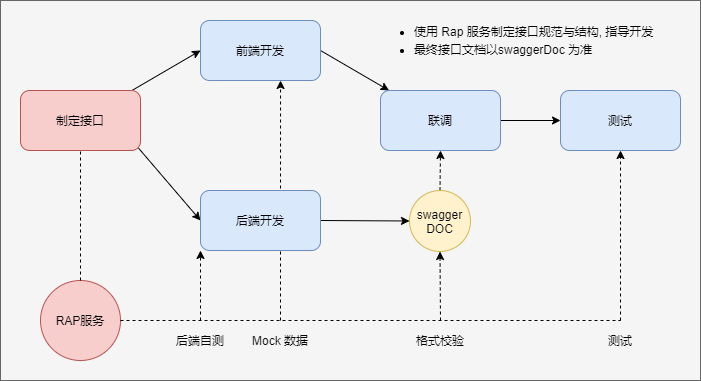

The diagram above was exported from draw.io. Its source (the exported page's mxGraphModel, read from the mxfile embedded in the PNG):
<mxGraphModel dx="1072" dy="792" grid="1" gridSize="10" guides="1" tooltips="1" connect="1" arrows="1" fold="1" page="1" pageScale="1" pageWidth="827" pageHeight="1169" math="0" shadow="0">
  <root>
    <mxCell id="0" />
    <mxCell id="1" parent="0" />
    <mxCell id="5a98nPuUC36E69TwoAib-32" value="" style="rounded=0;whiteSpace=wrap;html=1;align=left;fillColor=#f5f5f5;strokeColor=#666666;fontColor=#333333;" vertex="1" parent="1">
      <mxGeometry x="40" y="160" width="700" height="380" as="geometry" />
    </mxCell>
    <mxCell id="5a98nPuUC36E69TwoAib-21" value="" style="endArrow=classic;dashed=1;html=1;entryX=0.667;entryY=1;entryDx=0;entryDy=0;endFill=1;entryPerimeter=0;strokeColor=#000000;" edge="1" parent="1" target="5a98nPuUC36E69TwoAib-3">
      <mxGeometry width="50" height="50" relative="1" as="geometry">
        <mxPoint x="320" y="480" as="sourcePoint" />
        <mxPoint x="500" y="330" as="targetPoint" />
      </mxGeometry>
    </mxCell>
    <mxCell id="5a98nPuUC36E69TwoAib-4" value="" style="rounded=0;orthogonalLoop=1;jettySize=auto;html=1;entryX=0;entryY=0.5;entryDx=0;entryDy=0;" edge="1" parent="1" source="5a98nPuUC36E69TwoAib-2" target="5a98nPuUC36E69TwoAib-3">
      <mxGeometry relative="1" as="geometry" />
    </mxCell>
    <mxCell id="5a98nPuUC36E69TwoAib-11" value="" style="rounded=0;orthogonalLoop=1;jettySize=auto;html=1;entryX=0;entryY=0.5;entryDx=0;entryDy=0;exitX=0.929;exitY=0.833;exitDx=0;exitDy=0;exitPerimeter=0;" edge="1" parent="1" source="5a98nPuUC36E69TwoAib-2" target="5a98nPuUC36E69TwoAib-9">
      <mxGeometry relative="1" as="geometry">
        <mxPoint x="171.42857142857133" y="340" as="sourcePoint" />
        <mxPoint x="120" y="440" as="targetPoint" />
      </mxGeometry>
    </mxCell>
    <mxCell id="5a98nPuUC36E69TwoAib-2" value="制定接口" style="rounded=1;whiteSpace=wrap;html=1;fillColor=#f8cecc;strokeColor=#b85450;" vertex="1" parent="1">
      <mxGeometry x="60" y="250" width="120" height="60" as="geometry" />
    </mxCell>
    <mxCell id="5a98nPuUC36E69TwoAib-6" value="" style="rounded=0;orthogonalLoop=1;jettySize=auto;html=1;exitX=1;exitY=0.5;exitDx=0;exitDy=0;" edge="1" parent="1" source="5a98nPuUC36E69TwoAib-3" target="5a98nPuUC36E69TwoAib-5">
      <mxGeometry relative="1" as="geometry" />
    </mxCell>
    <mxCell id="5a98nPuUC36E69TwoAib-3" value="前端开发" style="rounded=1;whiteSpace=wrap;html=1;fillColor=#dae8fc;strokeColor=#6c8ebf;" vertex="1" parent="1">
      <mxGeometry x="240" y="180" width="120" height="60" as="geometry" />
    </mxCell>
    <mxCell id="5a98nPuUC36E69TwoAib-8" value="" style="edgeStyle=orthogonalEdgeStyle;rounded=0;orthogonalLoop=1;jettySize=auto;html=1;" edge="1" parent="1" source="5a98nPuUC36E69TwoAib-5" target="5a98nPuUC36E69TwoAib-7">
      <mxGeometry relative="1" as="geometry" />
    </mxCell>
    <mxCell id="5a98nPuUC36E69TwoAib-5" value="联调" style="rounded=1;whiteSpace=wrap;html=1;fillColor=#dae8fc;strokeColor=#6c8ebf;" vertex="1" parent="1">
      <mxGeometry x="420" y="250" width="120" height="60" as="geometry" />
    </mxCell>
    <mxCell id="5a98nPuUC36E69TwoAib-7" value="测试" style="rounded=1;whiteSpace=wrap;html=1;fillColor=#dae8fc;strokeColor=#6c8ebf;" vertex="1" parent="1">
      <mxGeometry x="600" y="250" width="120" height="60" as="geometry" />
    </mxCell>
    <mxCell id="5a98nPuUC36E69TwoAib-13" value="" style="rounded=0;orthogonalLoop=1;jettySize=auto;html=1;exitX=1;exitY=0.5;exitDx=0;exitDy=0;entryX=0;entryY=0.5;entryDx=0;entryDy=0;" edge="1" parent="1" source="5a98nPuUC36E69TwoAib-9" target="5a98nPuUC36E69TwoAib-27">
      <mxGeometry relative="1" as="geometry">
        <mxPoint x="440" y="410" as="targetPoint" />
      </mxGeometry>
    </mxCell>
    <mxCell id="5a98nPuUC36E69TwoAib-9" value="后端开发" style="rounded=1;whiteSpace=wrap;html=1;fillColor=#dae8fc;strokeColor=#6c8ebf;" vertex="1" parent="1">
      <mxGeometry x="240" y="350" width="120" height="60" as="geometry" />
    </mxCell>
    <mxCell id="5a98nPuUC36E69TwoAib-15" value="RAP服务" style="ellipse;whiteSpace=wrap;html=1;aspect=fixed;fillColor=#f8cecc;strokeColor=#b85450;" vertex="1" parent="1">
      <mxGeometry x="80" y="440" width="80" height="80" as="geometry" />
    </mxCell>
    <mxCell id="5a98nPuUC36E69TwoAib-16" value="" style="endArrow=none;dashed=1;html=1;entryX=0.5;entryY=1;entryDx=0;entryDy=0;" edge="1" parent="1" source="5a98nPuUC36E69TwoAib-15" target="5a98nPuUC36E69TwoAib-2">
      <mxGeometry width="50" height="50" relative="1" as="geometry">
        <mxPoint x="350" y="290" as="sourcePoint" />
        <mxPoint x="120" y="340" as="targetPoint" />
      </mxGeometry>
    </mxCell>
    <mxCell id="5a98nPuUC36E69TwoAib-17" value="" style="endArrow=none;dashed=1;html=1;exitX=1;exitY=0.5;exitDx=0;exitDy=0;" edge="1" parent="1" source="5a98nPuUC36E69TwoAib-15">
      <mxGeometry width="50" height="50" relative="1" as="geometry">
        <mxPoint x="350" y="290" as="sourcePoint" />
        <mxPoint x="660" y="480" as="targetPoint" />
      </mxGeometry>
    </mxCell>
    <mxCell id="5a98nPuUC36E69TwoAib-18" value="" style="endArrow=classic;dashed=1;html=1;entryX=0.5;entryY=1;entryDx=0;entryDy=0;endFill=1;" edge="1" parent="1" target="5a98nPuUC36E69TwoAib-7">
      <mxGeometry width="50" height="50" relative="1" as="geometry">
        <mxPoint x="660" y="480" as="sourcePoint" />
        <mxPoint x="660" y="340" as="targetPoint" />
      </mxGeometry>
    </mxCell>
    <mxCell id="5a98nPuUC36E69TwoAib-19" value="" style="endArrow=classic;dashed=1;html=1;entryX=0.5;entryY=1;entryDx=0;entryDy=0;endFill=1;" edge="1" parent="1" source="5a98nPuUC36E69TwoAib-27" target="5a98nPuUC36E69TwoAib-5">
      <mxGeometry width="50" height="50" relative="1" as="geometry">
        <mxPoint x="480" y="480" as="sourcePoint" />
        <mxPoint x="480" y="340" as="targetPoint" />
      </mxGeometry>
    </mxCell>
    <mxCell id="5a98nPuUC36E69TwoAib-20" value="" style="endArrow=classic;dashed=1;html=1;entryX=0;entryY=1;entryDx=0;entryDy=0;endFill=1;strokeColor=#000000;" edge="1" parent="1" target="5a98nPuUC36E69TwoAib-9">
      <mxGeometry width="50" height="50" relative="1" as="geometry">
        <mxPoint x="240" y="480" as="sourcePoint" />
        <mxPoint x="490" y="350" as="targetPoint" />
      </mxGeometry>
    </mxCell>
    <mxCell id="5a98nPuUC36E69TwoAib-22" value="后端自测" style="text;html=1;strokeColor=none;fillColor=none;align=center;verticalAlign=middle;whiteSpace=wrap;rounded=0;" vertex="1" parent="1">
      <mxGeometry x="210" y="490" width="60" height="20" as="geometry" />
    </mxCell>
    <mxCell id="5a98nPuUC36E69TwoAib-23" value="Mock 数据" style="text;html=1;strokeColor=none;fillColor=none;align=center;verticalAlign=middle;whiteSpace=wrap;rounded=0;" vertex="1" parent="1">
      <mxGeometry x="290" y="490" width="60" height="20" as="geometry" />
    </mxCell>
    <mxCell id="5a98nPuUC36E69TwoAib-24" value="格式校验" style="text;html=1;strokeColor=none;fillColor=none;align=center;verticalAlign=middle;whiteSpace=wrap;rounded=0;" vertex="1" parent="1">
      <mxGeometry x="450" y="490" width="60" height="20" as="geometry" />
    </mxCell>
    <mxCell id="5a98nPuUC36E69TwoAib-28" value="测试" style="text;html=1;strokeColor=none;fillColor=none;align=center;verticalAlign=middle;whiteSpace=wrap;rounded=0;" vertex="1" parent="1">
      <mxGeometry x="630" y="490" width="60" height="20" as="geometry" />
    </mxCell>
    <mxCell id="5a98nPuUC36E69TwoAib-27" value="swagger DOC" style="ellipse;whiteSpace=wrap;html=1;aspect=fixed;fillColor=#fff2cc;strokeColor=#d6b656;" vertex="1" parent="1">
      <mxGeometry x="449" y="350" width="61" height="61" as="geometry" />
    </mxCell>
    <mxCell id="5a98nPuUC36E69TwoAib-30" value="" style="endArrow=classic;dashed=1;html=1;entryX=0.5;entryY=1;entryDx=0;entryDy=0;endFill=1;" edge="1" parent="1" target="5a98nPuUC36E69TwoAib-27">
      <mxGeometry width="50" height="50" relative="1" as="geometry">
        <mxPoint x="480" y="480" as="sourcePoint" />
        <mxPoint x="480" y="310" as="targetPoint" />
      </mxGeometry>
    </mxCell>
    <mxCell id="5a98nPuUC36E69TwoAib-31" value="&lt;ul style=&quot;line-height: 150%&quot;&gt;&lt;li&gt;使用 Rap 服务制定接口规范与结构, 指导开发&lt;/li&gt;&lt;li&gt;最终接口文档以swaggerDoc 为准&lt;/li&gt;&lt;/ul&gt;" style="text;html=1;strokeColor=none;fillColor=none;align=left;verticalAlign=middle;whiteSpace=wrap;rounded=0;spacing=0;" vertex="1" parent="1">
      <mxGeometry x="414" y="170" width="290" height="60" as="geometry" />
    </mxCell>
  </root>
</mxGraphModel>